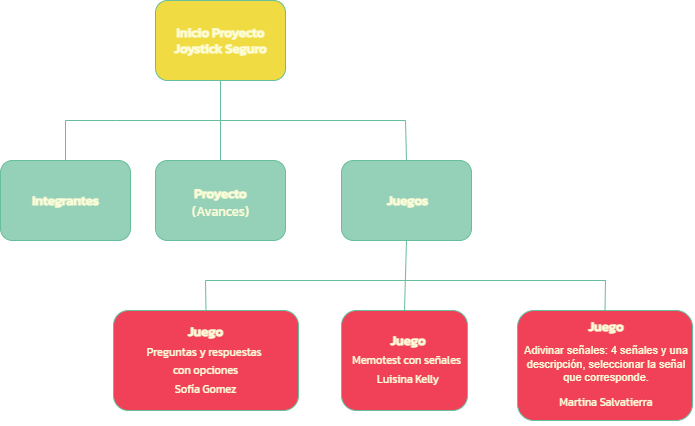

The diagram above was exported from draw.io. Its source (the exported page's mxGraphModel, read from the mxfile embedded in the PNG):
<mxGraphModel dx="880" dy="460" grid="1" gridSize="10" guides="1" tooltips="1" connect="1" arrows="1" fold="1" page="1" pageScale="1" pageWidth="827" pageHeight="1169" math="0" shadow="0">
  <root>
    <mxCell id="0" />
    <mxCell id="1" parent="0" />
    <mxCell id="y6eSryQ91nZ7SsxwI4Wq-1" value="" style="rounded=1;whiteSpace=wrap;html=1;strokeColor=#67be9b;fillColor=#f1db42;" parent="1" vertex="1">
      <mxGeometry x="310" y="40" width="130" height="80" as="geometry" />
    </mxCell>
    <mxCell id="y6eSryQ91nZ7SsxwI4Wq-2" value="" style="rounded=1;whiteSpace=wrap;html=1;strokeColor=#67be9b;fillColor=#95d0b8;" parent="1" vertex="1">
      <mxGeometry x="155" y="200" width="130" height="80" as="geometry" />
    </mxCell>
    <mxCell id="y6eSryQ91nZ7SsxwI4Wq-3" value="" style="rounded=1;whiteSpace=wrap;html=1;strokeColor=#67be9b;fillColor=#95d0b8;" parent="1" vertex="1">
      <mxGeometry x="310" y="200" width="130" height="80" as="geometry" />
    </mxCell>
    <mxCell id="y6eSryQ91nZ7SsxwI4Wq-4" value="" style="rounded=1;whiteSpace=wrap;html=1;strokeColor=#67be9b;fillColor=#95d0b8;" parent="1" vertex="1">
      <mxGeometry x="496" y="200" width="130" height="80" as="geometry" />
    </mxCell>
    <mxCell id="y6eSryQ91nZ7SsxwI4Wq-5" value="" style="rounded=1;whiteSpace=wrap;html=1;strokeColor=#67be9b;fillColor=#f04158;" parent="1" vertex="1">
      <mxGeometry x="268" y="350" width="185" height="100" as="geometry" />
    </mxCell>
    <mxCell id="y6eSryQ91nZ7SsxwI4Wq-6" value="" style="rounded=1;whiteSpace=wrap;html=1;strokeColor=#67be9b;fillColor=#F04158;" parent="1" vertex="1">
      <mxGeometry x="496" y="350" width="126" height="100" as="geometry" />
    </mxCell>
    <mxCell id="y6eSryQ91nZ7SsxwI4Wq-7" value="" style="rounded=1;whiteSpace=wrap;html=1;strokeColor=#67be9b;fillColor=#F04158;" parent="1" vertex="1">
      <mxGeometry x="672" y="350" width="175" height="110" as="geometry" />
    </mxCell>
    <mxCell id="y6eSryQ91nZ7SsxwI4Wq-9" value="" style="endArrow=none;html=1;rounded=0;entryX=0.5;entryY=1;entryDx=0;entryDy=0;exitX=0.5;exitY=0;exitDx=0;exitDy=0;strokeColor=#67BE9B;" parent="1" source="y6eSryQ91nZ7SsxwI4Wq-3" target="y6eSryQ91nZ7SsxwI4Wq-1" edge="1">
      <mxGeometry width="50" height="50" relative="1" as="geometry">
        <mxPoint x="390" y="270" as="sourcePoint" />
        <mxPoint x="440" y="220" as="targetPoint" />
        <Array as="points">
          <mxPoint x="375" y="160" />
        </Array>
      </mxGeometry>
    </mxCell>
    <mxCell id="y6eSryQ91nZ7SsxwI4Wq-10" value="" style="endArrow=none;html=1;rounded=0;strokeColor=#67BE9B;" parent="1" edge="1">
      <mxGeometry width="50" height="50" relative="1" as="geometry">
        <mxPoint x="220" y="160" as="sourcePoint" />
        <mxPoint x="560" y="160" as="targetPoint" />
        <Array as="points">
          <mxPoint x="270" y="160" />
        </Array>
      </mxGeometry>
    </mxCell>
    <mxCell id="y6eSryQ91nZ7SsxwI4Wq-11" value="" style="endArrow=none;html=1;rounded=0;exitX=0.5;exitY=0;exitDx=0;exitDy=0;strokeColor=#67BE9B;" parent="1" source="y6eSryQ91nZ7SsxwI4Wq-2" edge="1">
      <mxGeometry width="50" height="50" relative="1" as="geometry">
        <mxPoint x="390" y="270" as="sourcePoint" />
        <mxPoint x="220" y="160" as="targetPoint" />
      </mxGeometry>
    </mxCell>
    <mxCell id="y6eSryQ91nZ7SsxwI4Wq-12" value="" style="endArrow=none;html=1;rounded=0;exitX=0.5;exitY=0;exitDx=0;exitDy=0;strokeColor=#67BE9B;" parent="1" source="y6eSryQ91nZ7SsxwI4Wq-4" edge="1">
      <mxGeometry width="50" height="50" relative="1" as="geometry">
        <mxPoint x="390" y="270" as="sourcePoint" />
        <mxPoint x="560" y="160" as="targetPoint" />
      </mxGeometry>
    </mxCell>
    <mxCell id="y6eSryQ91nZ7SsxwI4Wq-13" value="&lt;h5&gt;&lt;font style=&quot;font-size: 13px;&quot; color=&quot;#fcfcd7&quot; data-font-src=&quot;https://fonts.googleapis.com/css?family=Kanit&quot; face=&quot;Kanit&quot;&gt;Inicio Proyecto Joystick Seguro&lt;/font&gt;&lt;/h5&gt;" style="text;html=1;strokeColor=none;fillColor=none;align=center;verticalAlign=middle;whiteSpace=wrap;rounded=0;" parent="1" vertex="1">
      <mxGeometry x="328" y="62" width="95" height="35" as="geometry" />
    </mxCell>
    <mxCell id="y6eSryQ91nZ7SsxwI4Wq-15" value="&lt;h5&gt;&lt;font style=&quot;font-size: 13px;&quot; color=&quot;#fcfcd7&quot; data-font-src=&quot;https://fonts.googleapis.com/css?family=Kanit&quot; face=&quot;Kanit&quot;&gt;Integrantes&lt;/font&gt;&lt;/h5&gt;" style="text;html=1;strokeColor=none;fillColor=none;align=center;verticalAlign=middle;whiteSpace=wrap;rounded=0;" parent="1" vertex="1">
      <mxGeometry x="172.5" y="222.5" width="95" height="35" as="geometry" />
    </mxCell>
    <mxCell id="y6eSryQ91nZ7SsxwI4Wq-16" value="&lt;h5 style=&quot;line-height: 0%;&quot;&gt;&lt;font style=&quot;font-size: 13px;&quot; color=&quot;#fcfcd7&quot; data-font-src=&quot;https://fonts.googleapis.com/css?family=Kanit&quot; face=&quot;Kanit&quot;&gt;Proyecto&lt;/font&gt;&lt;/h5&gt;&lt;div style=&quot;line-height: 0%;&quot;&gt;&lt;font style=&quot;font-size: 13px;&quot; color=&quot;#fcfcd7&quot; data-font-src=&quot;https://fonts.googleapis.com/css?family=Kanit&quot; face=&quot;Kanit&quot;&gt;(Avances)&lt;/font&gt;&lt;/div&gt;" style="text;html=1;strokeColor=none;fillColor=none;align=center;verticalAlign=middle;whiteSpace=wrap;rounded=0;" parent="1" vertex="1">
      <mxGeometry x="328" y="218.5" width="95" height="35" as="geometry" />
    </mxCell>
    <mxCell id="y6eSryQ91nZ7SsxwI4Wq-17" value="&lt;h5&gt;&lt;font style=&quot;font-size: 13px;&quot; color=&quot;#fcfcd7&quot; data-font-src=&quot;https://fonts.googleapis.com/css?family=Kanit&quot; face=&quot;Kanit&quot;&gt;Juegos&lt;/font&gt;&lt;/h5&gt;" style="text;html=1;strokeColor=none;fillColor=none;align=center;verticalAlign=middle;whiteSpace=wrap;rounded=0;" parent="1" vertex="1">
      <mxGeometry x="515" y="222.5" width="95" height="35" as="geometry" />
    </mxCell>
    <mxCell id="y6eSryQ91nZ7SsxwI4Wq-18" value="&lt;h5 style=&quot;line-height: 0px;&quot;&gt;&lt;span style=&quot;font-size: 13px; color: rgb(252, 252, 215); font-family: Kanit;&quot;&gt;Juego&lt;/span&gt;&lt;/h5&gt;&lt;h5 style=&quot;line-height: 0px; font-size: 11px;&quot;&gt;&lt;font face=&quot;Kanit&quot; color=&quot;#fcfcd7&quot;&gt;&lt;span style=&quot;font-weight: 400;&quot;&gt;Preguntas y respuestas&amp;nbsp;&lt;/span&gt;&lt;/font&gt;&lt;/h5&gt;&lt;h5 style=&quot;line-height: 0px; font-size: 11px;&quot;&gt;&lt;font face=&quot;Kanit&quot; color=&quot;#fcfcd7&quot;&gt;&lt;span style=&quot;font-weight: 400;&quot;&gt;con opciones&lt;/span&gt;&lt;/font&gt;&lt;/h5&gt;&lt;h5 style=&quot;line-height: 0px;&quot;&gt;&lt;div style=&quot;font-size: 12px; font-weight: 400;&quot;&gt;&lt;font face=&quot;Kanit&quot; color=&quot;#fcfcd7&quot;&gt;&lt;span style=&quot;font-size: 11px;&quot;&gt;Sofía Gomez&lt;/span&gt;&lt;/font&gt;&lt;/div&gt;&lt;/h5&gt;" style="text;html=1;strokeColor=none;fillColor=none;align=center;verticalAlign=middle;whiteSpace=wrap;rounded=0;" parent="1" vertex="1">
      <mxGeometry x="272.25" y="335" width="176.5" height="130" as="geometry" />
    </mxCell>
    <mxCell id="y6eSryQ91nZ7SsxwI4Wq-19" value="&lt;h5&gt;&lt;span style=&quot;color: rgba(0, 0, 0, 0); font-family: monospace; font-size: 0px; font-weight: 400; text-align: start; text-wrap: nowrap;&quot;&gt;%3CmxGraphModel%3E%3Croot%3E%3CmxCell%20id%3D%220%22%2F%3E%3CmxCell%20id%3D%221%22%20parent%3D%220%22%2F%3E%3CmxCell%20id%3D%222%22%20value%3D%22%26lt%3Bh5%20style%3D%26quot%3Bline-height%3A%200px%3B%26quot%3B%26gt%3B%26lt%3Bspan%20style%3D%26quot%3Bfont-size%3A%2013px%3B%20color%3A%20rgb(252%2C%20252%2C%20215)%3B%20font-family%3A%20Kanit%3B%26quot%3B%26gt%3BJuego%26lt%3B%2Fspan%26gt%3B%26lt%3B%2Fh5%26gt%3B%26lt%3Bh5%20style%3D%26quot%3Bline-height%3A%200px%3B%20font-size%3A%2011px%3B%26quot%3B%26gt%3B%26lt%3Bfont%20style%3D%26quot%3Bfont-size%3A%2011px%3B%26quot%3B%20face%3D%26quot%3BKanit%26quot%3B%20color%3D%26quot%3B%23fcfcd7%26quot%3B%26gt%3B%26lt%3Bspan%20style%3D%26quot%3Bfont-weight%3A%20400%3B%26quot%3B%26gt%3BPreguntas%20y%20respuestas%3A%26lt%3B%2Fspan%26gt%3B%26lt%3B%2Ffont%26gt%3B%26lt%3B%2Fh5%26gt%3B%26lt%3Bh5%20style%3D%26quot%3Bline-height%3A%200px%3B%20font-size%3A%2011px%3B%26quot%3B%26gt%3B%26lt%3Bfont%20style%3D%26quot%3Bfont-size%3A%2011px%3B%26quot%3B%20face%3D%26quot%3BKanit%26quot%3B%20color%3D%26quot%3B%23fcfcd7%26quot%3B%26gt%3B%26lt%3Bspan%20style%3D%26quot%3Bfont-weight%3A%20400%3B%26quot%3B%26gt%3Buna%20pregunta%20y%203%20respuestas%26lt%3B%2Fspan%26gt%3B%26lt%3B%2Ffont%26gt%3B%26lt%3B%2Fh5%26gt%3B%26lt%3Bdiv%26gt%3B%26lt%3Bfont%20face%3D%26quot%3BKanit%26quot%3B%20color%3D%26quot%3B%23fcfcd7%26quot%3B%26gt%3B%26lt%3Bspan%20style%3D%26quot%3Bfont-size%3A%2011px%3B%26quot%3B%26gt%3BSof%C3%ADa%20Gomez%26lt%3B%2Fspan%26gt%3B%26lt%3B%2Ffont%26gt%3B%26lt%3B%2Fdiv%26gt%3B%22%20style%3D%22text%3Bhtml%3D1%3BstrokeColor%3Dnone%3BfillColor%3Dnone%3Balign%3Dcenter%3BverticalAlign%3Dmiddle%3BwhiteSpace%3Dwrap%3Brounded%3D0%3B%22%20vertex%3D%221%22%20parent%3D%221%22%3E%3CmxGeometry%20x%3D%22243.5%22%20y%3D%22340%22%20width%3D%22234%22%20height%3D%22100%22%20as%3D%22geometry%22%2F%3E%3C%2FmxCell%3E%3C%2Froot%3E%3C%2FmxGraphModel%3E&lt;/span&gt;&lt;br&gt;&lt;/h5&gt;" style="text;html=1;strokeColor=none;fillColor=none;align=center;verticalAlign=middle;whiteSpace=wrap;rounded=0;" parent="1" vertex="1">
      <mxGeometry x="513.5" y="350" width="95" height="35" as="geometry" />
    </mxCell>
    <mxCell id="y6eSryQ91nZ7SsxwI4Wq-21" value="" style="endArrow=none;html=1;rounded=0;entryX=0.5;entryY=1;entryDx=0;entryDy=0;exitX=0.5;exitY=0;exitDx=0;exitDy=0;strokeColor=#67BE9B;" parent="1" source="y6eSryQ91nZ7SsxwI4Wq-6" target="y6eSryQ91nZ7SsxwI4Wq-4" edge="1">
      <mxGeometry width="50" height="50" relative="1" as="geometry">
        <mxPoint x="557" y="349" as="sourcePoint" />
        <mxPoint x="553" y="280" as="targetPoint" />
      </mxGeometry>
    </mxCell>
    <mxCell id="y6eSryQ91nZ7SsxwI4Wq-22" value="" style="endArrow=none;html=1;rounded=0;strokeColor=#67BE9B;" parent="1" edge="1">
      <mxGeometry width="50" height="50" relative="1" as="geometry">
        <mxPoint x="360" y="320" as="sourcePoint" />
        <mxPoint x="560" y="320" as="targetPoint" />
      </mxGeometry>
    </mxCell>
    <mxCell id="y6eSryQ91nZ7SsxwI4Wq-23" value="" style="endArrow=none;html=1;rounded=0;exitX=0.5;exitY=0;exitDx=0;exitDy=0;strokeColor=#67BE9B;" parent="1" source="y6eSryQ91nZ7SsxwI4Wq-5" edge="1">
      <mxGeometry width="50" height="50" relative="1" as="geometry">
        <mxPoint x="390" y="300" as="sourcePoint" />
        <mxPoint x="360" y="320" as="targetPoint" />
      </mxGeometry>
    </mxCell>
    <mxCell id="y6eSryQ91nZ7SsxwI4Wq-25" value="" style="endArrow=none;html=1;rounded=0;strokeColor=#67BE9B;" parent="1" edge="1">
      <mxGeometry width="50" height="50" relative="1" as="geometry">
        <mxPoint x="560" y="320" as="sourcePoint" />
        <mxPoint x="760" y="320" as="targetPoint" />
      </mxGeometry>
    </mxCell>
    <mxCell id="y6eSryQ91nZ7SsxwI4Wq-26" value="" style="endArrow=none;html=1;rounded=0;exitX=0.5;exitY=0;exitDx=0;exitDy=0;strokeColor=#67BE9B;" parent="1" source="y6eSryQ91nZ7SsxwI4Wq-7" edge="1">
      <mxGeometry width="50" height="50" relative="1" as="geometry">
        <mxPoint x="762.5" y="350" as="sourcePoint" />
        <mxPoint x="760" y="320" as="targetPoint" />
      </mxGeometry>
    </mxCell>
    <mxCell id="woUeCFof2CzPmJxoiKVl-3" value="&lt;h5 style=&quot;line-height: 0px;&quot;&gt;&lt;span style=&quot;font-size: 13px; color: rgb(252, 252, 215); font-family: Kanit;&quot;&gt;Juego&lt;/span&gt;&lt;/h5&gt;&lt;h5 style=&quot;line-height: 0px; font-size: 11px;&quot;&gt;&lt;font face=&quot;Kanit&quot; color=&quot;#fcfcd7&quot;&gt;&lt;span style=&quot;font-weight: 400;&quot;&gt;Memotest con señales&amp;nbsp;&lt;/span&gt;&lt;/font&gt;&lt;/h5&gt;&lt;h5 style=&quot;line-height: 0px; font-size: 11px;&quot;&gt;&lt;span style=&quot;color: rgb(252, 252, 215); font-family: Kanit; font-weight: 400; background-color: initial;&quot;&gt;Luisina Kelly&lt;/span&gt;&lt;br&gt;&lt;/h5&gt;" style="text;html=1;strokeColor=none;fillColor=none;align=center;verticalAlign=middle;whiteSpace=wrap;rounded=0;" vertex="1" parent="1">
      <mxGeometry x="445.5" y="350" width="234" height="100" as="geometry" />
    </mxCell>
    <mxCell id="woUeCFof2CzPmJxoiKVl-6" value="&lt;h5 style=&quot;line-height: 0px;&quot;&gt;&lt;span style=&quot;color: rgb(252, 252, 215); font-family: Kanit; font-size: 13px; background-color: initial;&quot;&gt;Juego&lt;/span&gt;&lt;font style=&quot;font-size: 12px;&quot;&gt;&lt;br&gt;&lt;/font&gt;&lt;/h5&gt;&lt;div style=&quot;font-size: 11px;&quot;&gt;&lt;font style=&quot;font-size: 11px;&quot; color=&quot;#fcfcd7&quot;&gt;&lt;span style=&quot;&quot; id=&quot;docs-internal-guid-611c202f-7fff-08f8-1555-d1feefe810fa&quot;&gt;&lt;span style=&quot;font-family: Arial, sans-serif; background-color: transparent; font-variant-numeric: normal; font-variant-east-asian: normal; font-variant-alternates: normal; font-variant-position: normal; vertical-align: baseline; white-space-collapse: preserve;&quot;&gt;&lt;font style=&quot;font-size: 11px;&quot;&gt;Adivinar señales: 4 señales y una descripción, seleccionar la señal que corresponde.&lt;/font&gt;&lt;/span&gt;&lt;/span&gt;&lt;span style=&quot;font-family: Kanit; background-color: initial;&quot;&gt;&lt;br&gt;&lt;/span&gt;&lt;/font&gt;&lt;/div&gt;&lt;h5 style=&quot;line-height: 0px; font-size: 11px;&quot;&gt;&lt;span style=&quot;color: rgb(252, 252, 215); font-family: Kanit; font-weight: 400; background-color: initial;&quot;&gt;Martina Salvatierra&lt;/span&gt;&lt;br&gt;&lt;/h5&gt;" style="text;html=1;strokeColor=none;fillColor=none;align=center;verticalAlign=middle;whiteSpace=wrap;rounded=0;" vertex="1" parent="1">
      <mxGeometry x="672" y="355" width="177.5" height="100" as="geometry" />
    </mxCell>
  </root>
</mxGraphModel>